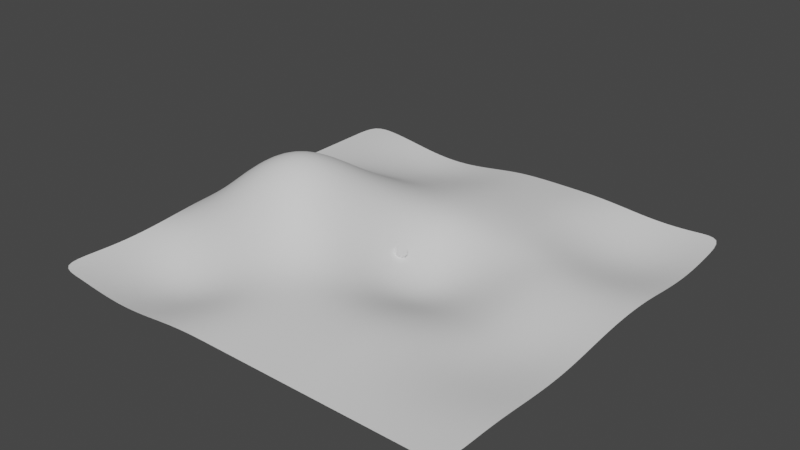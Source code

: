 # Source: TerrainTest01.blend  (saved by Blender 3.3.6; exported with 4.5.12 LTS)
import bpy
from mathutils import Matrix  # noqa: F401  (used for matrix-valued properties, if any)

bpy.ops.wm.read_factory_settings(use_empty=True)
scene = bpy.context.scene
scene.name = 'Scene'

# ---- collections
col_collection = bpy.data.collections.new('Collection'); scene.collection.children.link(col_collection)

# ---- node groups
ng_geometry_nodes = bpy.data.node_groups.new('Geometry Nodes', 'GeometryNodeTree')
_s = ng_geometry_nodes.interface.new_socket(name='Geometry', in_out='OUTPUT', socket_type='NodeSocketGeometry')
_s = ng_geometry_nodes.interface.new_socket(name='Geometry', in_out='INPUT', socket_type='NodeSocketGeometry')
_s = ng_geometry_nodes.interface.new_socket(name='Terrain', in_out='INPUT', socket_type='NodeSocketObject')
_s = ng_geometry_nodes.interface.new_socket(name='Length', in_out='INPUT', socket_type='NodeSocketFloat')
_s.subtype = 'DISTANCE'
_s.default_value = 2.4
_s.min_value = 0.001
_s = ng_geometry_nodes.interface.new_socket(name='Rotations', in_out='INPUT', socket_type='NodeSocketFloat')
_s.default_value = 9.0
_s.min_value = 0.0
_s = ng_geometry_nodes.interface.new_socket(name='End Radius', in_out='INPUT', socket_type='NodeSocketFloat')
_s.subtype = 'DISTANCE'
_s.default_value = 43.1
_s = ng_geometry_nodes.interface.new_socket(name='Start Radius', in_out='INPUT', socket_type='NodeSocketFloat')
_s.subtype = 'DISTANCE'
_s.default_value = 2.0
_s = ng_geometry_nodes.interface.new_socket(name='InstanceScale', in_out='INPUT', socket_type='NodeSocketFloat')
_s.subtype = 'DISTANCE'
_s.default_value = 1.0
ng_geometry_nodes.is_modifier = True
_N = ng_geometry_nodes.nodes; _L = ng_geometry_nodes.links
n0 = _N.new('GeometryNodeStoreNamedAttribute'); n0.name = 'Store Named Attribute.001'; n0.location = (55, -30)
n0.data_type = 'FLOAT_VECTOR'
n0.domain = 'CORNER'
n0.inputs[2].default_value = 'uv_map'
n1 = _N.new('NodeFrame'); n1.name = 'Frame'; n1.location = (356, 748)
n1.width = 1019
n2 = _N.new('NodeFrame'); n2.name = 'Frame.003'; n2.location = (-124, 148)
n2.width = 637
n3 = _N.new('NodeFrame'); n3.name = 'Frame.001'; n3.location = (932, 203)
n3.width = 586
n4 = _N.new('NodeFrame'); n4.name = 'Frame.002'; n4.location = (700, -357)
n4.width = 655
n5 = _N.new('GeometryNodeInstanceOnPoints'); n5.name = 'Instance on Points'; n5.location = (1734, 145)
n5.inputs[3].default_value = True
n6 = _N.new('NodeGroupOutput'); n6.name = 'Group Output'; n6.location = (1983, 144)
n7 = _N.new('GeometryNodeSetPosition'); n7.name = 'Set Position'; n7.location = (849, -31)
n8 = _N.new('GeometryNodeCurveToPoints'); n8.name = 'Curve to Points'; n8.location = (330, -38)
n8.inputs[1].default_value = 33
n9 = _N.new('GeometryNodeCurveSpiral'); n9.name = 'Spiral'; n9.location = (30, -39)
n9.inputs[0].default_value = 307
n10 = _N.new('GeometryNodeObjectInfo'); n10.name = 'Object Info'; n10.location = (30, -30)
n10.transform_space = 'RELATIVE'
n11 = _N.new('GeometryNodeRaycast'); n11.name = 'Raycast'; n11.location = (457, -63)
n11.inputs[4].default_value = 5e+04
n12 = _N.new('GeometryNodeSwitch'); n12.name = 'Switch'; n12.location = (744, 271)
n12.input_type = 'VECTOR'
n13 = _N.new('GeometryNodeCaptureAttribute'); n13.name = 'Capture Attribute'; n13.location = (550, -30)
n13.capture_items.clear()
n14 = _N.new('FunctionNodeAlignEulerToVector'); n14.name = 'Align Euler to Vector'; n14.location = (416, -30)
n14.axis = 'Z'
n15 = _N.new('ShaderNodeCombineXYZ'); n15.name = 'Combine XYZ'; n15.location = (229, -32)
n16 = _N.new('FunctionNodeRandomValue'); n16.name = 'Random Value'; n16.location = (30, -31)
n16.inputs[2].default_value = -100.0
n16.inputs[3].default_value = 100.0
n17 = _N.new('ShaderNodeMath'); n17.name = 'Math'; n17.location = (1447, -129)
n17.operation = 'MULTIPLY'
n18 = _N.new('FunctionNodeRandomValue'); n18.name = 'Random Value.001'; n18.location = (1221, -118)
n18.inputs[2].default_value = 0.5
n19 = _N.new('ShaderNodeVectorMath'); n19.name = 'Vector Math'; n19.location = (199, -343)
n19.inputs[1].default_value = (0.0, 0.0, 5000.0)
n20 = _N.new('GeometryNodeStoreNamedAttribute'); n20.name = 'Store Named Attribute'; n20.location = (250, -36)
n20.width = 175
n20.data_type = 'INT'
n20.inputs[2].default_value = 'be_instance'
n21 = _N.new('GeometryNodeMeshCube'); n21.name = 'Cube'; n21.location = (30, -30)
n21.inputs[0].default_value = (2.0, 2.0, 2.0)
n22 = _N.new('GeometryNodeGeometryToInstance'); n22.name = 'Geometry to Instance'; n22.location = (465, -39)
n23 = _N.new('NodeGroupInput'); n23.name = 'Group Input'; n23.location = (-1430, 20)
n24 = _N.new('GeometryNodeInputPosition'); n24.name = 'Position'; n24.location = (331, -267)
n0.parent = n4
n7.parent = n1
n8.parent = n1
n9.parent = n1
n10.parent = n2
n11.parent = n2
n13.parent = n1
n14.parent = n3
n15.parent = n3
n16.parent = n3
n19.parent = n2
n20.parent = n4
n21.parent = n4
n22.parent = n4
n24.parent = n1
_L.new(n23.outputs[1], n10.inputs[0])
_L.new(n9.outputs[0], n8.inputs[0])
_L.new(n20.outputs[0], n22.inputs[0])
_L.new(n0.outputs[0], n20.inputs[0])
_L.new(n10.outputs[4], n11.inputs[0])
_L.new(n12.outputs[0], n7.inputs[2])
_L.new(n13.outputs[0], n7.inputs[0])
_L.new(n5.outputs[0], n6.inputs[0])
_L.new(n7.outputs[0], n5.inputs[0])
_L.new(n14.outputs[0], n5.inputs[5])
_L.new(n11.outputs[2], n14.inputs[2])
_L.new(n16.outputs[1], n15.inputs[2])
_L.new(n17.outputs[0], n5.inputs[6])
_L.new(n8.outputs[0], n13.inputs[0])
_L.new(n19.outputs[0], n11.inputs[2])
_L.new(n15.outputs[0], n14.inputs[0])
_L.new(n23.outputs[4], n9.inputs[3])
_L.new(n23.outputs[2], n8.inputs[2])
_L.new(n23.outputs[3], n9.inputs[1])
_L.new(n23.outputs[5], n9.inputs[2])
_L.new(n13.outputs[1], n19.inputs[0])
_L.new(n11.outputs[0], n12.inputs[0])
_L.new(n11.outputs[1], n12.inputs[2])
_L.new(n13.outputs[1], n12.inputs[1])
_L.new(n18.outputs[1], n17.inputs[0])
_L.new(n23.outputs[6], n17.inputs[1])
_L.new(n22.outputs[0], n5.inputs[2])
_L.new(n24.outputs[0], n13.inputs[1])
_L.new(n21.outputs[0], n0.inputs[0])
_L.new(n21.outputs[1], n0.inputs[3])
n6.is_active_output = True

# ---- world
world_world = bpy.data.worlds.new('World'); scene.world = world_world
world_world.use_nodes = True; world_world.node_tree.nodes.clear()
_N = world_world.node_tree.nodes; _L = world_world.node_tree.links
n0 = _N.new('ShaderNodeOutputWorld'); n0.name = 'World Output'; n0.location = (300, 300)
n1 = _N.new('ShaderNodeBackground'); n1.name = 'Background'; n1.location = (10, 300)
n1.inputs[0].default_value = (0.05088, 0.05088, 0.05088, 1.0)
_L.new(n1.outputs[0], n0.inputs[0])
n0.is_active_output = True
world_world.color = (0.05088, 0.05088, 0.05088)
world_world.use_sun_shadow = False
world_world.sun_shadow_jitter_overblur = 0.0

# ---- meshes
me_grid_003 = bpy.data.meshes.new('Grid.003')
me_grid_003.from_pydata([(-48.28, -48.28, -0.5988), (-16.09, -48.28, -1.102), (16.09, -48.28, -0.5988), (48.28, -48.28, -0.5988), (-48.28, -16.09, -0.2465), (-16.09, -16.09, 10.05), (16.09, -16.09, -1.356), (48.28, -16.09, -2.14), (-48.28, 16.09, -0.5988), (-16.09, 16.09, 5.314), (16.09, 16.09, 1.561), (48.28, 16.09, -0.9915), (-48.28, 48.28, -0.5988), (-16.09, 48.28, -2.86), (16.09, 48.28, -0.5988), (48.28, 48.28, -0.9915), (-9.657, -48.28, -0.5988), (-3.219, -48.28, -0.5988), (3.219, -48.28, -0.5988), (9.657, -48.28, -0.5988), (9.657, -16.09, -1.706), (3.219, -16.09, -0.9214), (-3.219, -16.09, 2.299), (-9.657, -16.09, 6.742), (9.657, 16.09, 1.212), (3.219, 16.09, 1.561), (-3.219, 16.09, 2.485), (-9.657, 16.09, 3.936), (9.657, 48.28, -0.5988), (3.219, 48.28, -0.5988), (-3.219, 48.28, -0.8593), (-9.657, 48.28, -1.829), (-48.28, 9.657, -0.5709), (-48.28, 3.219, -0.1974), (-48.28, -3.219, 0.2853), (-48.28, -9.657, 0.2456), (-16.09, -9.657, 13.78), (-16.09, -3.219, 14.68), (-16.09, 3.219, 12.6), (-16.09, 9.657, 8.869), (16.09, -9.657, -3.709), (16.09, -3.219, -4.712), (16.09, 3.219, -3.566), (16.09, 9.657, -0.9453), (48.28, -9.657, -1.848), (48.28, -3.219, -1.183), (48.28, 3.219, -0.645), (48.28, 9.657, -0.5988), (-9.657, -9.657, 8.517), (-9.657, -3.219, 8.864), (-9.657, 3.219, 8.009), (-9.657, 9.657, 6.372), (-3.219, -9.657, 1.708), (-3.219, -3.219, 1.365), (-3.219, 3.219, 1.708), (-3.219, 9.657, 2.299), (3.219, -9.657, -3.355), (3.219, -3.219, -4.426), (3.219, 3.219, -3.355), (3.219, 9.657, -0.9214), (9.657, -9.657, -4.712), (9.657, -3.219, -6.095), (9.657, 3.219, -4.712), (9.657, 9.657, -1.706), (22.53, -48.28, -0.5988), (28.97, -48.28, -0.5988), (35.41, -48.28, -0.5988), (41.85, -48.28, -0.5988), (41.85, -16.09, -2.75), (35.41, -16.09, -2.716), (28.97, -16.09, -1.696), (22.53, -16.09, -1.361), (41.85, 16.09, -1.086), (35.41, 16.09, -0.7981), (28.97, 16.09, 0.1293), (22.53, 16.09, 1.27), (41.85, 48.28, -1.666), (35.41, 48.28, -1.977), (28.97, 48.28, -1.666), (22.53, 48.28, -0.9915), (41.85, -9.657, -2.305), (35.41, -9.657, -2.176), (28.97, -9.657, -1.885), (22.53, -9.657, -2.687), (41.85, -3.219, -1.286), (35.41, -3.219, -1.003), (28.97, -3.219, -1.196), (22.53, -3.219, -2.749), (41.85, 3.219, -0.3126), (35.41, 3.219, 0.1365), (28.97, 3.219, 0.116), (22.53, 3.219, -1.546), (41.85, 9.657, -0.06838), (35.41, 9.657, 0.4456), (28.97, 9.657, 0.9978), (22.53, 9.657, 0.2176), (-41.85, -48.28, -1.102), (-35.41, -48.28, -1.978), (-28.97, -48.28, -2.382), (-22.53, -48.28, -1.978), (-22.53, -16.09, 11.03), (-28.97, -16.09, 9.712), (-35.41, -16.09, 6.303), (-41.85, -16.09, 2.481), (-22.53, 16.09, 5.246), (-28.97, 16.09, 4.053), (-35.41, 16.09, 2.072), (-41.85, 16.09, 0.2114), (-22.53, 48.28, -3.308), (-28.97, 48.28, -2.86), (-35.41, 48.28, -1.829), (-41.85, 48.28, -0.8593), (-22.53, -9.657, 15.86), (-28.97, -9.657, 14.65), (-35.41, -9.657, 10.34), (-41.85, -9.657, 4.74), (-22.53, -3.219, 16.79), (-28.97, -3.219, 15.29), (-35.41, -3.219, 10.73), (-41.85, -3.219, 4.935), (-22.53, 3.219, 14.09), (-28.97, 3.219, 12.6), (-35.41, 3.219, 8.521), (-41.85, 3.219, 3.519), (-22.53, 9.657, 9.47), (-28.97, 9.657, 8.086), (-35.41, 9.657, 4.979), (-41.85, 9.657, 1.498), (-48.28, -24.14, -1.029), (-48.28, -32.19, -1.409), (-48.28, -40.24, -1.037), (-16.09, -40.24, -2.0), (-16.09, -32.19, -2.097), (-16.09, -24.14, 2.143), (16.09, -40.24, 0.1378), (16.09, -32.19, 0.8743), (16.09, -24.14, 1.008), (48.28, -40.24, -0.5988), (48.28, -32.19, -0.861), (48.28, -24.14, -1.701), (-9.657, -40.24, -0.3177), (-9.657, -32.19, 0.0445), (-9.657, -24.14, 2.206), (-3.219, -40.24, 0.1378), (-3.219, -32.19, 0.8743), (-3.219, -24.14, 1.685), (3.219, -40.24, 0.1378), (3.219, -32.19, 0.8743), (3.219, -24.14, 1.246), (9.657, -40.24, 0.1378), (9.657, -32.19, 0.8743), (9.657, -24.14, 1.005), (22.53, -40.24, -0.009539), (22.53, -32.19, 0.3026), (22.53, -24.14, 0.03529), (28.97, -40.24, -0.1569), (28.97, -32.19, -0.4628), (28.97, -24.14, -1.356), (35.41, -40.24, -0.3161), (35.41, -32.19, -0.9686), (35.41, -24.14, -2.207), (41.85, -40.24, -0.4515), (41.85, -32.19, -1.039), (41.85, -24.14, -2.221), (-41.85, -40.24, -2.561), (-41.85, -32.19, -3.262), (-41.85, -24.14, -1.782), (-35.41, -40.24, -4.203), (-35.41, -32.19, -5.155), (-35.41, -24.14, -1.636), (-28.97, -40.24, -4.841), (-28.97, -32.19, -5.825), (-28.97, -24.14, -0.47), (-22.53, -40.24, -3.93), (-22.53, -32.19, -4.568), (-22.53, -24.14, 1.014), (-48.28, 40.24, -0.5988), (-48.28, 32.19, -0.5988), (-48.28, 24.14, -0.5988), (-16.09, 24.14, 0.9625), (-16.09, 32.19, -1.371), (-16.09, 40.24, -2.87), (16.09, 24.14, 1.3), (16.09, 32.19, 0.2533), (16.09, 40.24, -0.2097), (48.28, 24.14, -2.218), (48.28, 32.19, -2.857), (48.28, 40.24, -2.218), (-9.657, 24.14, 1.338), (-9.657, 32.19, -0.3446), (-9.657, 40.24, -1.589), (-3.219, 24.14, 1.611), (-3.219, 32.19, 0.6185), (-3.219, 40.24, -0.3457), (3.219, 24.14, 1.611), (3.219, 32.19, 0.8743), (3.219, 40.24, 0.1378), (9.657, 24.14, 1.611), (9.657, 32.19, 0.8743), (9.657, 40.24, 0.1378), (22.53, 24.14, -0.4144), (22.53, 32.19, -1.679), (22.53, 40.24, -1.64), (28.97, 24.14, -2.239), (28.97, 32.19, -3.669), (28.97, 40.24, -3.15), (35.41, 24.14, -3.295), (35.41, 32.19, -4.744), (35.41, 40.24, -3.885), (41.85, 24.14, -3.15), (41.85, 32.19, -4.258), (41.85, 40.24, -3.435), (-41.85, 24.14, -0.1568), (-41.85, 32.19, -0.5675), (-41.85, 40.24, -0.9323), (-35.41, 24.14, -0.01646), (-35.41, 32.19, -1.249), (-35.41, 40.24, -2.029), (-28.97, 24.14, 0.01984), (-28.97, 32.19, -1.987), (-28.97, 40.24, -3.165), (-22.53, 24.14, 0.3633), (-22.53, 32.19, -2.13), (-22.53, 40.24, -3.608)], [], [(175, 133, 5, 100), (151, 136, 6, 20), (163, 139, 7, 68), (124, 39, 9, 104), (63, 43, 10, 24), (92, 47, 11, 72), (223, 181, 13, 108), (199, 184, 14, 28), (211, 187, 15, 76), (181, 190, 31, 13), (190, 193, 30, 31), (193, 196, 29, 30), (196, 199, 28, 29), (39, 51, 27, 9), (51, 55, 26, 27), (55, 59, 25, 26), (59, 63, 24, 25), (133, 142, 23, 5), (142, 145, 22, 23), (145, 148, 21, 22), (148, 151, 20, 21), (21, 20, 60, 56), (56, 60, 61, 57), (57, 61, 62, 58), (58, 62, 63, 59), (22, 21, 56, 52), (52, 56, 57, 53), (53, 57, 58, 54), (54, 58, 59, 55), (23, 22, 52, 48), (48, 52, 53, 49), (49, 53, 54, 50), (50, 54, 55, 51), (5, 23, 48, 36), (36, 48, 49, 37), (37, 49, 50, 38), (38, 50, 51, 39), (68, 7, 44, 80), (80, 44, 45, 84), (84, 45, 46, 88), (88, 46, 47, 92), (20, 6, 40, 60), (60, 40, 41, 61), (61, 41, 42, 62), (62, 42, 43, 63), (100, 5, 36, 112), (112, 36, 37, 116), (116, 37, 38, 120), (120, 38, 39, 124), (42, 91, 95, 43), (91, 90, 94, 95), (90, 89, 93, 94), (89, 88, 92, 93), (41, 87, 91, 42), (87, 86, 90, 91), (86, 85, 89, 90), (85, 84, 88, 89), (40, 83, 87, 41), (83, 82, 86, 87), (82, 81, 85, 86), (81, 80, 84, 85), (6, 71, 83, 40), (71, 70, 82, 83), (70, 69, 81, 82), (69, 68, 80, 81), (184, 202, 79, 14), (202, 205, 78, 79), (205, 208, 77, 78), (208, 211, 76, 77), (43, 95, 75, 10), (95, 94, 74, 75), (94, 93, 73, 74), (93, 92, 72, 73), (136, 154, 71, 6), (154, 157, 70, 71), (157, 160, 69, 70), (160, 163, 68, 69), (33, 123, 127, 32), (123, 122, 126, 127), (122, 121, 125, 126), (121, 120, 124, 125), (34, 119, 123, 33), (119, 118, 122, 123), (118, 117, 121, 122), (117, 116, 120, 121), (35, 115, 119, 34), (115, 114, 118, 119), (114, 113, 117, 118), (113, 112, 116, 117), (4, 103, 115, 35), (103, 102, 114, 115), (102, 101, 113, 114), (101, 100, 112, 113), (176, 214, 111, 12), (214, 217, 110, 111), (217, 220, 109, 110), (220, 223, 108, 109), (32, 127, 107, 8), (127, 126, 106, 107), (126, 125, 105, 106), (125, 124, 104, 105), (128, 166, 103, 4), (166, 169, 102, 103), (169, 172, 101, 102), (172, 175, 100, 101), (98, 99, 173, 170), (170, 173, 174, 171), (171, 174, 175, 172), (97, 98, 170, 167), (167, 170, 171, 168), (168, 171, 172, 169), (96, 97, 167, 164), (164, 167, 168, 165), (165, 168, 169, 166), (0, 96, 164, 130), (130, 164, 165, 129), (129, 165, 166, 128), (66, 67, 161, 158), (158, 161, 162, 159), (159, 162, 163, 160), (65, 66, 158, 155), (155, 158, 159, 156), (156, 159, 160, 157), (64, 65, 155, 152), (152, 155, 156, 153), (153, 156, 157, 154), (2, 64, 152, 134), (134, 152, 153, 135), (135, 153, 154, 136), (18, 19, 149, 146), (146, 149, 150, 147), (147, 150, 151, 148), (17, 18, 146, 143), (143, 146, 147, 144), (144, 147, 148, 145), (16, 17, 143, 140), (140, 143, 144, 141), (141, 144, 145, 142), (1, 16, 140, 131), (131, 140, 141, 132), (132, 141, 142, 133), (67, 3, 137, 161), (161, 137, 138, 162), (162, 138, 139, 163), (19, 2, 134, 149), (149, 134, 135, 150), (150, 135, 136, 151), (99, 1, 131, 173), (173, 131, 132, 174), (174, 132, 133, 175), (105, 104, 221, 218), (218, 221, 222, 219), (219, 222, 223, 220), (106, 105, 218, 215), (215, 218, 219, 216), (216, 219, 220, 217), (107, 106, 215, 212), (212, 215, 216, 213), (213, 216, 217, 214), (8, 107, 212, 178), (178, 212, 213, 177), (177, 213, 214, 176), (73, 72, 209, 206), (206, 209, 210, 207), (207, 210, 211, 208), (74, 73, 206, 203), (203, 206, 207, 204), (204, 207, 208, 205), (75, 74, 203, 200), (200, 203, 204, 201), (201, 204, 205, 202), (10, 75, 200, 182), (182, 200, 201, 183), (183, 201, 202, 184), (25, 24, 197, 194), (194, 197, 198, 195), (195, 198, 199, 196), (26, 25, 194, 191), (191, 194, 195, 192), (192, 195, 196, 193), (27, 26, 191, 188), (188, 191, 192, 189), (189, 192, 193, 190), (9, 27, 188, 179), (179, 188, 189, 180), (180, 189, 190, 181), (72, 11, 185, 209), (209, 185, 186, 210), (210, 186, 187, 211), (24, 10, 182, 197), (197, 182, 183, 198), (198, 183, 184, 199), (104, 9, 179, 221), (221, 179, 180, 222), (222, 180, 181, 223)])
me_grid_003.polygons.foreach_set('use_smooth', [True] * 195)
me_grid_003.update()
me_plane_001 = bpy.data.meshes.new('Plane.001')
me_plane_001.from_pydata([(-1.995, -1.995, 0.0), (1.995, -1.995, 0.0), (-1.995, 1.995, 0.0), (1.995, 1.995, 0.0)], [], [(0, 1, 3, 2)])
_uv = me_plane_001.uv_layers.new(name='UVMap')
_uv.uv.foreach_set('vector', [0.0, 0.0, 1.0, 0.0, 1.0, 1.0, 0.0, 1.0])
me_plane_001.update()

# ---- objects
ob_grid = bpy.data.objects.new('Grid', me_grid_003)
ob_plane = bpy.data.objects.new('Plane', me_plane_001)

# ---- transforms, parenting, visibility, modifiers, constraints
ob_grid.location = (0.0, 0.0, 0.0)
_m = ob_grid.modifiers.new('Subdivision', 'SUBSURF')
ob_plane.location = (0.0, 0.0, 0.0)
_m = ob_plane.modifiers.new('GeometryNodes', 'NODES')
_m.node_group = ng_geometry_nodes
_gi = [s.identifier for s in ng_geometry_nodes.interface.items_tree if s.item_type == 'SOCKET' and s.in_out == 'INPUT']
_m[_gi[1]] = ob_grid  # Terrain

# ---- collection membership
col_collection.objects.link(ob_grid)
col_collection.objects.link(ob_plane)

# ---- scene / render settings (as saved in the file)
scene.frame_start = 1; scene.frame_end = 250; scene.frame_set(13)
scene.render.engine = 'BLENDER_EEVEE_NEXT'
scene.cycles.sampling_pattern = 'TABULATED_SOBOL'
scene.cycles.use_light_tree = False
scene.view_settings.view_transform = 'Filmic'
bpy.context.view_layer.update()

# ---- added for rendering (the .blend has no active camera and no usable light): camera, sun
cam_auto = bpy.data.cameras.new('AutoCamera')
cam_auto.lens = 50.0
cam_auto.sensor_width = 36.0
cam_auto.clip_end = 2248.48
ob_auto_camera = bpy.data.objects.new('AutoCamera', cam_auto)
scene.collection.objects.link(ob_auto_camera)
ob_auto_camera.location = (128.119, -153.743, 107.844)
ob_auto_camera.rotation_euler = (1.09748, -7.21219e-08, 0.694738)
scene.camera = ob_auto_camera
light_auto_sun = bpy.data.lights.new('AutoSun', 'SUN')
light_auto_sun.energy = 3.0
light_auto_sun.angle = 0.0523599
ob_auto_sun = bpy.data.objects.new('AutoSun', light_auto_sun)
scene.collection.objects.link(ob_auto_sun)
ob_auto_sun.rotation_euler = (0.872665, 0.174533, 0.523599)
bpy.context.view_layer.update()
